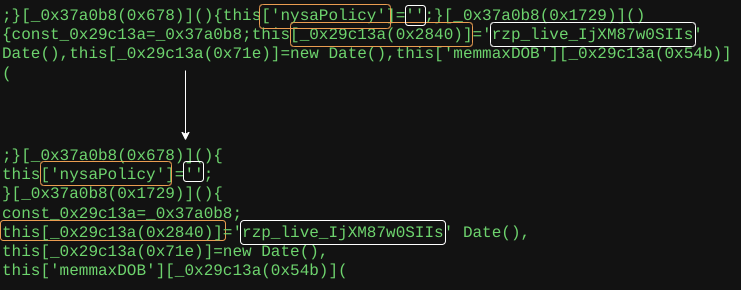

The diagram above was exported from draw.io. Its source (the exported page's mxGraphModel, read from the mxfile embedded in the PNG):
<mxGraphModel dx="928" dy="513" grid="1" gridSize="10" guides="1" tooltips="1" connect="1" arrows="1" fold="1" page="1" pageScale="1" pageWidth="827" pageHeight="1169" math="0" shadow="0">
  <root>
    <mxCell id="0" />
    <mxCell id="1" parent="0" />
    <mxCell id="EYogkIMAbiCHWeTn-POg-1" value=";}[_0x37a0b8(0x678)](){this['nysaPolicy']='';}[_0x37a0b8(0x1729)](){const_0x29c13a=_0x37a0b8;this[_0x29c13a(0x2840)]='rzp_live_IjXM87w0SIIs' Date(),this[_0x29c13a(0x71e)]=new Date(),this['memmaxDOB'][_0x29c13a(0x54b)](" style="text;whiteSpace=wrap;fontFamily=Courier New;fontColor=#006600;fontSize=16;" vertex="1" parent="1">
      <mxGeometry x="170" y="210" width="740" height="70" as="geometry" />
    </mxCell>
    <mxCell id="EYogkIMAbiCHWeTn-POg-4" value="" style="rounded=1;whiteSpace=wrap;html=1;labelBackgroundColor=none;fontColor=none;noLabel=1;fillColor=none;" vertex="1" parent="1">
      <mxGeometry x="660" y="232" width="205" height="24" as="geometry" />
    </mxCell>
    <mxCell id="EYogkIMAbiCHWeTn-POg-5" value="" style="rounded=1;whiteSpace=wrap;html=1;labelBackgroundColor=none;fontColor=none;noLabel=1;fillColor=none;strokeColor=#994C00;" vertex="1" parent="1">
      <mxGeometry x="460" y="232" width="182" height="24" as="geometry" />
    </mxCell>
    <mxCell id="EYogkIMAbiCHWeTn-POg-6" value="" style="rounded=1;whiteSpace=wrap;html=1;labelBackgroundColor=none;fontColor=none;noLabel=1;fillColor=none;" vertex="1" parent="1">
      <mxGeometry x="575" y="215" width="20" height="20" as="geometry" />
    </mxCell>
    <mxCell id="EYogkIMAbiCHWeTn-POg-7" value="" style="rounded=1;whiteSpace=wrap;html=1;labelBackgroundColor=none;fontColor=none;noLabel=1;fillColor=none;strokeColor=#994C00;" vertex="1" parent="1">
      <mxGeometry x="170" y="430" width="225" height="20" as="geometry" />
    </mxCell>
    <mxCell id="EYogkIMAbiCHWeTn-POg-8" value=";}[_0x37a0b8(0x678)](){&#10;this['nysaPolicy']='';&#10;}[_0x37a0b8(0x1729)](){&#10;const_0x29c13a=_0x37a0b8;&#10;this[_0x29c13a(0x2840)]='rzp_live_IjXM87w0SIIs' Date(),&#10;this[_0x29c13a(0x71e)]=new Date(),&#10;this['memmaxDOB'][_0x29c13a(0x54b)](" style="text;whiteSpace=wrap;fontFamily=Courier New;fontColor=#006600;fontSize=16;" vertex="1" parent="1">
      <mxGeometry x="170" y="350" width="740" height="150" as="geometry" />
    </mxCell>
    <mxCell id="EYogkIMAbiCHWeTn-POg-9" value="" style="rounded=1;whiteSpace=wrap;html=1;labelBackgroundColor=none;fontColor=none;noLabel=1;fillColor=none;" vertex="1" parent="1">
      <mxGeometry x="410" y="430" width="205" height="24" as="geometry" />
    </mxCell>
    <mxCell id="EYogkIMAbiCHWeTn-POg-10" value="" style="endArrow=classic;html=1;rounded=0;exitX=0.25;exitY=1;exitDx=0;exitDy=0;entryX=0.25;entryY=0;entryDx=0;entryDy=0;" edge="1" parent="1" source="EYogkIMAbiCHWeTn-POg-1" target="EYogkIMAbiCHWeTn-POg-8">
      <mxGeometry width="50" height="50" relative="1" as="geometry">
        <mxPoint x="460" y="390" as="sourcePoint" />
        <mxPoint x="510" y="340" as="targetPoint" />
      </mxGeometry>
    </mxCell>
    <mxCell id="EYogkIMAbiCHWeTn-POg-11" value="" style="rounded=1;whiteSpace=wrap;html=1;labelBackgroundColor=none;fontColor=none;noLabel=1;fillColor=none;" vertex="1" parent="1">
      <mxGeometry x="353" y="371" width="20" height="20" as="geometry" />
    </mxCell>
    <mxCell id="EYogkIMAbiCHWeTn-POg-12" value="" style="rounded=1;whiteSpace=wrap;html=1;labelBackgroundColor=none;fontColor=none;noLabel=1;fillColor=none;strokeColor=#994C00;" vertex="1" parent="1">
      <mxGeometry x="429" y="214" width="131" height="24" as="geometry" />
    </mxCell>
    <mxCell id="EYogkIMAbiCHWeTn-POg-13" value="" style="rounded=1;whiteSpace=wrap;html=1;labelBackgroundColor=none;fontColor=none;noLabel=1;fillColor=none;strokeColor=#994C00;" vertex="1" parent="1">
      <mxGeometry x="210" y="371" width="131" height="24" as="geometry" />
    </mxCell>
  </root>
</mxGraphModel>